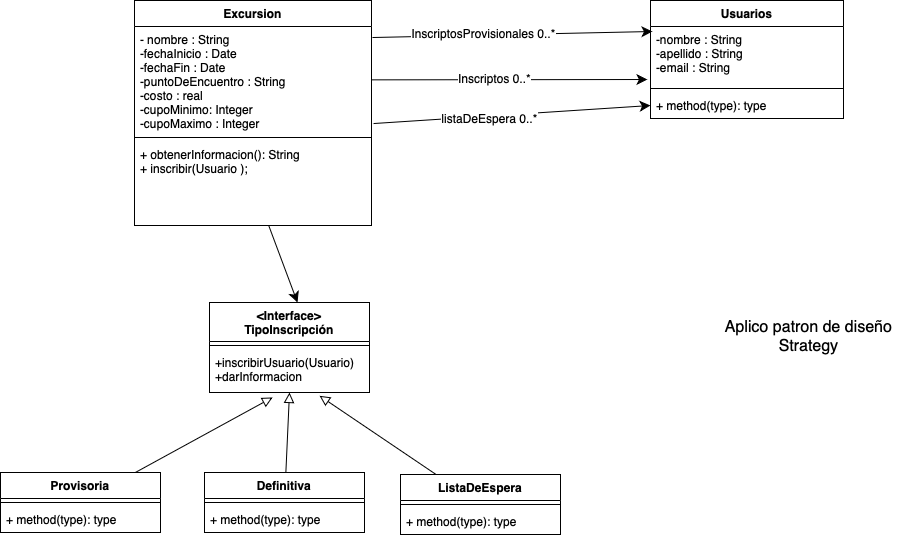

The diagram above was exported from draw.io. Its source (the exported page's mxGraphModel, read from the mxfile embedded in the PNG):
<mxGraphModel dx="1348" dy="1081" grid="0" gridSize="10" guides="1" tooltips="1" connect="1" arrows="1" fold="1" page="0" pageScale="1" pageWidth="827" pageHeight="1169" math="0" shadow="0">
  <root>
    <mxCell id="0" />
    <mxCell id="1" parent="0" />
    <mxCell id="mUVNOXRnQ5Y9GIKZBNpQ-1" value="Excursion" style="swimlane;fontStyle=1;align=center;verticalAlign=top;childLayout=stackLayout;horizontal=1;startSize=26;horizontalStack=0;resizeParent=1;resizeParentMax=0;resizeLast=0;collapsible=1;marginBottom=0;whiteSpace=wrap;html=1;" vertex="1" parent="1">
      <mxGeometry x="-134" y="-73" width="237" height="225" as="geometry" />
    </mxCell>
    <mxCell id="mUVNOXRnQ5Y9GIKZBNpQ-2" value="- nombre : String&lt;div&gt;-fechaInicio : Date&lt;/div&gt;&lt;div&gt;-fechaFin : Date&lt;/div&gt;&lt;div&gt;-puntoDeEncuentro : String&lt;/div&gt;&lt;div&gt;-costo : real&lt;/div&gt;&lt;div&gt;-cupoMinimo: Integer&lt;/div&gt;&lt;div&gt;-cupoMaximo : Integer&lt;/div&gt;" style="text;strokeColor=none;fillColor=none;align=left;verticalAlign=top;spacingLeft=4;spacingRight=4;overflow=hidden;rotatable=0;points=[[0,0.5],[1,0.5]];portConstraint=eastwest;whiteSpace=wrap;html=1;" vertex="1" parent="mUVNOXRnQ5Y9GIKZBNpQ-1">
      <mxGeometry y="26" width="237" height="107" as="geometry" />
    </mxCell>
    <mxCell id="mUVNOXRnQ5Y9GIKZBNpQ-3" value="" style="line;strokeWidth=1;fillColor=none;align=left;verticalAlign=middle;spacingTop=-1;spacingLeft=3;spacingRight=3;rotatable=0;labelPosition=right;points=[];portConstraint=eastwest;strokeColor=inherit;" vertex="1" parent="mUVNOXRnQ5Y9GIKZBNpQ-1">
      <mxGeometry y="133" width="237" height="8" as="geometry" />
    </mxCell>
    <mxCell id="mUVNOXRnQ5Y9GIKZBNpQ-4" value="+ obtenerInformacion(): String&lt;div&gt;+ inscribir(Usuario );&lt;/div&gt;" style="text;strokeColor=none;fillColor=none;align=left;verticalAlign=top;spacingLeft=4;spacingRight=4;overflow=hidden;rotatable=0;points=[[0,0.5],[1,0.5]];portConstraint=eastwest;whiteSpace=wrap;html=1;" vertex="1" parent="mUVNOXRnQ5Y9GIKZBNpQ-1">
      <mxGeometry y="141" width="237" height="84" as="geometry" />
    </mxCell>
    <mxCell id="mUVNOXRnQ5Y9GIKZBNpQ-5" value="Usuarios" style="swimlane;fontStyle=1;align=center;verticalAlign=top;childLayout=stackLayout;horizontal=1;startSize=26;horizontalStack=0;resizeParent=1;resizeParentMax=0;resizeLast=0;collapsible=1;marginBottom=0;whiteSpace=wrap;html=1;" vertex="1" parent="1">
      <mxGeometry x="382" y="-73" width="193" height="118" as="geometry" />
    </mxCell>
    <mxCell id="mUVNOXRnQ5Y9GIKZBNpQ-6" value="-nombre : String&lt;div&gt;-apellido : String&lt;/div&gt;&lt;div&gt;-email : String&lt;/div&gt;" style="text;strokeColor=none;fillColor=none;align=left;verticalAlign=top;spacingLeft=4;spacingRight=4;overflow=hidden;rotatable=0;points=[[0,0.5],[1,0.5]];portConstraint=eastwest;whiteSpace=wrap;html=1;" vertex="1" parent="mUVNOXRnQ5Y9GIKZBNpQ-5">
      <mxGeometry y="26" width="193" height="58" as="geometry" />
    </mxCell>
    <mxCell id="mUVNOXRnQ5Y9GIKZBNpQ-7" value="" style="line;strokeWidth=1;fillColor=none;align=left;verticalAlign=middle;spacingTop=-1;spacingLeft=3;spacingRight=3;rotatable=0;labelPosition=right;points=[];portConstraint=eastwest;strokeColor=inherit;" vertex="1" parent="mUVNOXRnQ5Y9GIKZBNpQ-5">
      <mxGeometry y="84" width="193" height="8" as="geometry" />
    </mxCell>
    <mxCell id="mUVNOXRnQ5Y9GIKZBNpQ-8" value="+ method(type): type" style="text;strokeColor=none;fillColor=none;align=left;verticalAlign=top;spacingLeft=4;spacingRight=4;overflow=hidden;rotatable=0;points=[[0,0.5],[1,0.5]];portConstraint=eastwest;whiteSpace=wrap;html=1;" vertex="1" parent="mUVNOXRnQ5Y9GIKZBNpQ-5">
      <mxGeometry y="92" width="193" height="26" as="geometry" />
    </mxCell>
    <mxCell id="mUVNOXRnQ5Y9GIKZBNpQ-10" style="edgeStyle=none;curved=1;rounded=0;orthogonalLoop=1;jettySize=auto;html=1;entryX=-0.016;entryY=0.914;entryDx=0;entryDy=0;entryPerimeter=0;fontSize=12;startSize=8;endSize=8;" edge="1" parent="1" source="mUVNOXRnQ5Y9GIKZBNpQ-2" target="mUVNOXRnQ5Y9GIKZBNpQ-6">
      <mxGeometry relative="1" as="geometry" />
    </mxCell>
    <mxCell id="mUVNOXRnQ5Y9GIKZBNpQ-11" value="Inscriptos 0..*" style="edgeLabel;html=1;align=center;verticalAlign=middle;resizable=0;points=[];fontSize=12;" vertex="1" connectable="0" parent="mUVNOXRnQ5Y9GIKZBNpQ-10">
      <mxGeometry x="-0.1084" y="2" relative="1" as="geometry">
        <mxPoint as="offset" />
      </mxGeometry>
    </mxCell>
    <mxCell id="mUVNOXRnQ5Y9GIKZBNpQ-12" value="&lt;div&gt;&amp;lt;Interface&amp;gt;&lt;/div&gt;TipoInscripción" style="swimlane;fontStyle=1;align=center;verticalAlign=top;childLayout=stackLayout;horizontal=1;startSize=39;horizontalStack=0;resizeParent=1;resizeParentMax=0;resizeLast=0;collapsible=1;marginBottom=0;whiteSpace=wrap;html=1;" vertex="1" parent="1">
      <mxGeometry x="-59" y="229" width="160" height="90" as="geometry" />
    </mxCell>
    <mxCell id="mUVNOXRnQ5Y9GIKZBNpQ-14" value="" style="line;strokeWidth=1;fillColor=none;align=left;verticalAlign=middle;spacingTop=-1;spacingLeft=3;spacingRight=3;rotatable=0;labelPosition=right;points=[];portConstraint=eastwest;strokeColor=inherit;" vertex="1" parent="mUVNOXRnQ5Y9GIKZBNpQ-12">
      <mxGeometry y="39" width="160" height="8" as="geometry" />
    </mxCell>
    <mxCell id="mUVNOXRnQ5Y9GIKZBNpQ-15" value="+inscribirUsuario(Usuario)&lt;div&gt;+darInformacion&lt;/div&gt;" style="text;strokeColor=none;fillColor=none;align=left;verticalAlign=top;spacingLeft=4;spacingRight=4;overflow=hidden;rotatable=0;points=[[0,0.5],[1,0.5]];portConstraint=eastwest;whiteSpace=wrap;html=1;" vertex="1" parent="mUVNOXRnQ5Y9GIKZBNpQ-12">
      <mxGeometry y="47" width="160" height="43" as="geometry" />
    </mxCell>
    <mxCell id="mUVNOXRnQ5Y9GIKZBNpQ-18" style="edgeStyle=none;curved=1;rounded=0;orthogonalLoop=1;jettySize=auto;html=1;entryX=0.55;entryY=0;entryDx=0;entryDy=0;entryPerimeter=0;fontSize=12;startSize=8;endSize=8;" edge="1" parent="1" source="mUVNOXRnQ5Y9GIKZBNpQ-4" target="mUVNOXRnQ5Y9GIKZBNpQ-12">
      <mxGeometry relative="1" as="geometry" />
    </mxCell>
    <mxCell id="mUVNOXRnQ5Y9GIKZBNpQ-19" value="ListaDeEspera" style="swimlane;fontStyle=1;align=center;verticalAlign=top;childLayout=stackLayout;horizontal=1;startSize=26;horizontalStack=0;resizeParent=1;resizeParentMax=0;resizeLast=0;collapsible=1;marginBottom=0;whiteSpace=wrap;html=1;" vertex="1" parent="1">
      <mxGeometry x="132" y="401" width="160" height="60" as="geometry" />
    </mxCell>
    <mxCell id="mUVNOXRnQ5Y9GIKZBNpQ-21" value="" style="line;strokeWidth=1;fillColor=none;align=left;verticalAlign=middle;spacingTop=-1;spacingLeft=3;spacingRight=3;rotatable=0;labelPosition=right;points=[];portConstraint=eastwest;strokeColor=inherit;" vertex="1" parent="mUVNOXRnQ5Y9GIKZBNpQ-19">
      <mxGeometry y="26" width="160" height="8" as="geometry" />
    </mxCell>
    <mxCell id="mUVNOXRnQ5Y9GIKZBNpQ-22" value="+ method(type): type" style="text;strokeColor=none;fillColor=none;align=left;verticalAlign=top;spacingLeft=4;spacingRight=4;overflow=hidden;rotatable=0;points=[[0,0.5],[1,0.5]];portConstraint=eastwest;whiteSpace=wrap;html=1;" vertex="1" parent="mUVNOXRnQ5Y9GIKZBNpQ-19">
      <mxGeometry y="34" width="160" height="26" as="geometry" />
    </mxCell>
    <mxCell id="mUVNOXRnQ5Y9GIKZBNpQ-31" style="edgeStyle=none;curved=1;rounded=0;orthogonalLoop=1;jettySize=auto;html=1;entryX=0.5;entryY=1;entryDx=0;entryDy=0;fontSize=12;startSize=8;endSize=8;endArrow=block;endFill=0;" edge="1" parent="1" source="mUVNOXRnQ5Y9GIKZBNpQ-23" target="mUVNOXRnQ5Y9GIKZBNpQ-12">
      <mxGeometry relative="1" as="geometry" />
    </mxCell>
    <mxCell id="mUVNOXRnQ5Y9GIKZBNpQ-23" value="Definitiva" style="swimlane;fontStyle=1;align=center;verticalAlign=top;childLayout=stackLayout;horizontal=1;startSize=26;horizontalStack=0;resizeParent=1;resizeParentMax=0;resizeLast=0;collapsible=1;marginBottom=0;whiteSpace=wrap;html=1;" vertex="1" parent="1">
      <mxGeometry x="-64" y="399" width="160" height="60" as="geometry" />
    </mxCell>
    <mxCell id="mUVNOXRnQ5Y9GIKZBNpQ-25" value="" style="line;strokeWidth=1;fillColor=none;align=left;verticalAlign=middle;spacingTop=-1;spacingLeft=3;spacingRight=3;rotatable=0;labelPosition=right;points=[];portConstraint=eastwest;strokeColor=inherit;" vertex="1" parent="mUVNOXRnQ5Y9GIKZBNpQ-23">
      <mxGeometry y="26" width="160" height="8" as="geometry" />
    </mxCell>
    <mxCell id="mUVNOXRnQ5Y9GIKZBNpQ-26" value="+ method(type): type" style="text;strokeColor=none;fillColor=none;align=left;verticalAlign=top;spacingLeft=4;spacingRight=4;overflow=hidden;rotatable=0;points=[[0,0.5],[1,0.5]];portConstraint=eastwest;whiteSpace=wrap;html=1;" vertex="1" parent="mUVNOXRnQ5Y9GIKZBNpQ-23">
      <mxGeometry y="34" width="160" height="26" as="geometry" />
    </mxCell>
    <mxCell id="mUVNOXRnQ5Y9GIKZBNpQ-27" value="Provisoria" style="swimlane;fontStyle=1;align=center;verticalAlign=top;childLayout=stackLayout;horizontal=1;startSize=26;horizontalStack=0;resizeParent=1;resizeParentMax=0;resizeLast=0;collapsible=1;marginBottom=0;whiteSpace=wrap;html=1;" vertex="1" parent="1">
      <mxGeometry x="-268" y="399" width="160" height="60" as="geometry" />
    </mxCell>
    <mxCell id="mUVNOXRnQ5Y9GIKZBNpQ-29" value="" style="line;strokeWidth=1;fillColor=none;align=left;verticalAlign=middle;spacingTop=-1;spacingLeft=3;spacingRight=3;rotatable=0;labelPosition=right;points=[];portConstraint=eastwest;strokeColor=inherit;" vertex="1" parent="mUVNOXRnQ5Y9GIKZBNpQ-27">
      <mxGeometry y="26" width="160" height="8" as="geometry" />
    </mxCell>
    <mxCell id="mUVNOXRnQ5Y9GIKZBNpQ-30" value="+ method(type): type" style="text;strokeColor=none;fillColor=none;align=left;verticalAlign=top;spacingLeft=4;spacingRight=4;overflow=hidden;rotatable=0;points=[[0,0.5],[1,0.5]];portConstraint=eastwest;whiteSpace=wrap;html=1;" vertex="1" parent="mUVNOXRnQ5Y9GIKZBNpQ-27">
      <mxGeometry y="34" width="160" height="26" as="geometry" />
    </mxCell>
    <mxCell id="mUVNOXRnQ5Y9GIKZBNpQ-32" style="edgeStyle=none;curved=1;rounded=0;orthogonalLoop=1;jettySize=auto;html=1;entryX=0.688;entryY=1.077;entryDx=0;entryDy=0;entryPerimeter=0;fontSize=12;startSize=8;endSize=8;endArrow=block;endFill=0;" edge="1" parent="1" source="mUVNOXRnQ5Y9GIKZBNpQ-19" target="mUVNOXRnQ5Y9GIKZBNpQ-15">
      <mxGeometry relative="1" as="geometry" />
    </mxCell>
    <mxCell id="mUVNOXRnQ5Y9GIKZBNpQ-33" style="edgeStyle=none;curved=1;rounded=0;orthogonalLoop=1;jettySize=auto;html=1;entryX=0.394;entryY=1.115;entryDx=0;entryDy=0;entryPerimeter=0;fontSize=12;startSize=8;endSize=8;endArrow=block;endFill=0;" edge="1" parent="1" source="mUVNOXRnQ5Y9GIKZBNpQ-27" target="mUVNOXRnQ5Y9GIKZBNpQ-15">
      <mxGeometry relative="1" as="geometry" />
    </mxCell>
    <mxCell id="mUVNOXRnQ5Y9GIKZBNpQ-34" value="Aplico patron de diseño Strategy" style="text;strokeColor=none;fillColor=none;html=1;align=center;verticalAlign=middle;whiteSpace=wrap;rounded=0;fontSize=16;" vertex="1" parent="1">
      <mxGeometry x="436" y="179" width="209" height="168" as="geometry" />
    </mxCell>
    <mxCell id="mUVNOXRnQ5Y9GIKZBNpQ-35" style="edgeStyle=none;curved=1;rounded=0;orthogonalLoop=1;jettySize=auto;html=1;entryX=0;entryY=0.5;entryDx=0;entryDy=0;fontSize=12;startSize=8;endSize=8;exitX=1.008;exitY=0.907;exitDx=0;exitDy=0;exitPerimeter=0;" edge="1" parent="1" source="mUVNOXRnQ5Y9GIKZBNpQ-2" target="mUVNOXRnQ5Y9GIKZBNpQ-8">
      <mxGeometry relative="1" as="geometry" />
    </mxCell>
    <mxCell id="mUVNOXRnQ5Y9GIKZBNpQ-38" value="listaDeEspera 0..*" style="edgeLabel;html=1;align=center;verticalAlign=middle;resizable=0;points=[];fontSize=12;" vertex="1" connectable="0" parent="mUVNOXRnQ5Y9GIKZBNpQ-35">
      <mxGeometry x="-0.1632" y="-3" relative="1" as="geometry">
        <mxPoint y="-1" as="offset" />
      </mxGeometry>
    </mxCell>
    <mxCell id="mUVNOXRnQ5Y9GIKZBNpQ-36" style="edgeStyle=none;curved=1;rounded=0;orthogonalLoop=1;jettySize=auto;html=1;entryX=0.01;entryY=0.086;entryDx=0;entryDy=0;entryPerimeter=0;fontSize=12;startSize=8;endSize=8;exitX=1.004;exitY=0.103;exitDx=0;exitDy=0;exitPerimeter=0;" edge="1" parent="1" source="mUVNOXRnQ5Y9GIKZBNpQ-2" target="mUVNOXRnQ5Y9GIKZBNpQ-6">
      <mxGeometry relative="1" as="geometry" />
    </mxCell>
    <mxCell id="mUVNOXRnQ5Y9GIKZBNpQ-37" value="InscriptosProvisionales 0..*" style="edgeLabel;html=1;align=center;verticalAlign=middle;resizable=0;points=[];fontSize=12;" vertex="1" connectable="0" parent="mUVNOXRnQ5Y9GIKZBNpQ-36">
      <mxGeometry x="-0.2084" y="2" relative="1" as="geometry">
        <mxPoint as="offset" />
      </mxGeometry>
    </mxCell>
  </root>
</mxGraphModel>